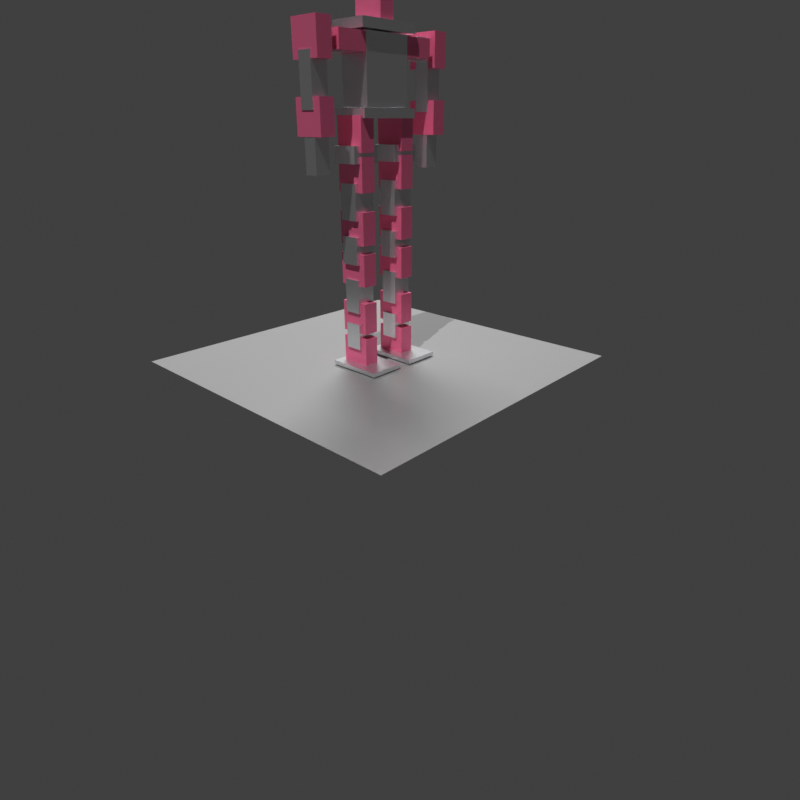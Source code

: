 # Source: humanoid_robot.blend  (saved by Blender 3.0.42; exported with 4.5.12 LTS)
import bpy
from mathutils import Matrix  # noqa: F401  (used for matrix-valued properties, if any)

bpy.ops.wm.read_factory_settings(use_empty=True)
scene = bpy.context.scene
scene.name = 'Scene'

# ---- collections
col_collection = bpy.data.collections.new('Collection'); scene.collection.children.link(col_collection)

# ---- materials (node trees are filled in below, after node groups)
mat_aluminum = bpy.data.materials.new('Aluminum')
mat_aluminum.use_transparent_shadow = False
mat_servopink = bpy.data.materials.new('ServoPink')
mat_servopink.use_transparent_shadow = False
mat_ground = bpy.data.materials.new('Ground')
mat_ground.use_transparent_shadow = False

# ---- material node trees
mat_aluminum.use_nodes = True; mat_aluminum.node_tree.nodes.clear()
_N = mat_aluminum.node_tree.nodes; _L = mat_aluminum.node_tree.links
n0 = _N.new('ShaderNodeBsdfPrincipled'); n0.name = 'Principled BSDF'; n0.location = (10, 300)
n0.distribution = 'GGX'
n0.subsurface_method = 'RANDOM_WALK_SKIN'
n0.inputs[0].default_value = (0.78, 0.78, 0.8, 1.0)
n0.inputs[1].default_value = 0.9
n0.inputs[2].default_value = 0.3
n0.inputs[3].default_value = 1.45
n0.inputs[27].default_value = (0.0, 0.0, 0.0, 1.0)
n0.inputs[28].default_value = 1.0
n1 = _N.new('ShaderNodeOutputMaterial'); n1.name = 'Material Output'; n1.location = (300, 300)
_L.new(n0.outputs[0], n1.inputs[0])
n1.is_active_output = True
mat_servopink.use_nodes = True; mat_servopink.node_tree.nodes.clear()
_N = mat_servopink.node_tree.nodes; _L = mat_servopink.node_tree.links
n0 = _N.new('ShaderNodeBsdfPrincipled'); n0.name = 'Principled BSDF'; n0.location = (10, 300)
n0.distribution = 'GGX'
n0.subsurface_method = 'RANDOM_WALK_SKIN'
n0.inputs[0].default_value = (0.85, 0.15, 0.3, 1.0)
n0.inputs[1].default_value = 0.3
n0.inputs[2].default_value = 0.3
n0.inputs[3].default_value = 1.45
n0.inputs[27].default_value = (0.0, 0.0, 0.0, 1.0)
n0.inputs[28].default_value = 1.0
n1 = _N.new('ShaderNodeOutputMaterial'); n1.name = 'Material Output'; n1.location = (300, 300)
_L.new(n0.outputs[0], n1.inputs[0])
n1.is_active_output = True
mat_ground.use_nodes = True; mat_ground.node_tree.nodes.clear()
_N = mat_ground.node_tree.nodes; _L = mat_ground.node_tree.links
n0 = _N.new('ShaderNodeBsdfPrincipled'); n0.name = 'Principled BSDF'; n0.location = (10, 300)
n0.distribution = 'GGX'
n0.subsurface_method = 'RANDOM_WALK_SKIN'
n0.inputs[0].default_value = (0.25, 0.25, 0.25, 1.0)
n0.inputs[2].default_value = 0.3
n0.inputs[3].default_value = 1.45
n0.inputs[27].default_value = (0.0, 0.0, 0.0, 1.0)
n0.inputs[28].default_value = 1.0
n1 = _N.new('ShaderNodeOutputMaterial'); n1.name = 'Material Output'; n1.location = (300, 300)
_L.new(n0.outputs[0], n1.inputs[0])
n1.is_active_output = True

# ---- world
world_world = bpy.data.worlds.new('World'); scene.world = world_world
world_world.use_nodes = True; world_world.node_tree.nodes.clear()
_N = world_world.node_tree.nodes; _L = world_world.node_tree.links
n0 = _N.new('ShaderNodeOutputWorld'); n0.name = 'World Output'; n0.location = (300, 300)
n1 = _N.new('ShaderNodeBackground'); n1.name = 'Background'; n1.location = (10, 300)
n1.inputs[0].default_value = (0.05088, 0.05088, 0.05088, 1.0)
_L.new(n1.outputs[0], n0.inputs[0])
n0.is_active_output = True
world_world.color = (0.05088, 0.05088, 0.05088)
world_world.use_sun_shadow = False
world_world.sun_shadow_jitter_overblur = 0.0

# ---- cameras
cam_camera_001 = bpy.data.cameras.new('Camera.001')
cam_camera_001.lens = 28.0

# ---- lights
light_sun = bpy.data.lights.new('Sun', 'SUN')
light_sun.transmission_factor = 0.0
light_sun.energy = 2.5
light_sun.shadow_soft_size = 0.125
light_area = bpy.data.lights.new('Area', 'AREA')
light_area.transmission_factor = 0.0
light_area.energy = 94.25
light_area.shadow_soft_size = 1.0
light_area.shadow_maximum_resolution = 0.006
light_area.use_absolute_resolution = True
light_area.size = 1.0
light_area.size_y = 1.0

# ---- meshes
me_cube_001 = bpy.data.meshes.new('Cube.001')
me_cube_001.from_pydata([(-0.5, -0.5, -0.5), (-0.5, -0.5, 0.5), (-0.5, 0.5, -0.5), (-0.5, 0.5, 0.5), (0.5, -0.5, -0.5), (0.5, -0.5, 0.5), (0.5, 0.5, -0.5), (0.5, 0.5, 0.5)], [], [(0, 1, 3, 2), (2, 3, 7, 6), (6, 7, 5, 4), (4, 5, 1, 0), (2, 6, 4, 0), (7, 3, 1, 5)])
_uv = me_cube_001.uv_layers.new(name='UVMap')
_uv.uv.foreach_set('vector', [0.375, 0.0, 0.625, 0.0, 0.625, 0.25, 0.375, 0.25, 0.375, 0.25, 0.625, 0.25, 0.625, 0.5, 0.375, 0.5, 0.375, 0.5, 0.625, 0.5, 0.625, 0.75, 0.375, 0.75, 0.375, 0.75, 0.625, 0.75, 0.625, 1.0, 0.375, 1.0, 0.125, 0.5, 0.375, 0.5, 0.375, 0.75, 0.125, 0.75, 0.625, 0.5, 0.875, 0.5, 0.875, 0.75, 0.625, 0.75])
me_cube_001.materials.append(mat_aluminum)
me_cube_001.use_remesh_fix_poles = True
me_cube_001.use_remesh_preserve_attributes = False
me_cube_001.update()
me_cube_002 = bpy.data.meshes.new('Cube.002')
me_cube_002.from_pydata([(-0.5, -0.5, -0.5), (-0.5, -0.5, 0.5), (-0.5, 0.5, -0.5), (-0.5, 0.5, 0.5), (0.5, -0.5, -0.5), (0.5, -0.5, 0.5), (0.5, 0.5, -0.5), (0.5, 0.5, 0.5)], [], [(0, 1, 3, 2), (2, 3, 7, 6), (6, 7, 5, 4), (4, 5, 1, 0), (2, 6, 4, 0), (7, 3, 1, 5)])
_uv = me_cube_002.uv_layers.new(name='UVMap')
_uv.uv.foreach_set('vector', [0.375, 0.0, 0.625, 0.0, 0.625, 0.25, 0.375, 0.25, 0.375, 0.25, 0.625, 0.25, 0.625, 0.5, 0.375, 0.5, 0.375, 0.5, 0.625, 0.5, 0.625, 0.75, 0.375, 0.75, 0.375, 0.75, 0.625, 0.75, 0.625, 1.0, 0.375, 1.0, 0.125, 0.5, 0.375, 0.5, 0.375, 0.75, 0.125, 0.75, 0.625, 0.5, 0.875, 0.5, 0.875, 0.75, 0.625, 0.75])
me_cube_002.materials.append(mat_aluminum)
me_cube_002.use_remesh_fix_poles = True
me_cube_002.use_remesh_preserve_attributes = False
me_cube_002.update()
me_cube_003 = bpy.data.meshes.new('Cube.003')
me_cube_003.from_pydata([(-0.5, -0.5, -0.5), (-0.5, -0.5, 0.5), (-0.5, 0.5, -0.5), (-0.5, 0.5, 0.5), (0.5, -0.5, -0.5), (0.5, -0.5, 0.5), (0.5, 0.5, -0.5), (0.5, 0.5, 0.5)], [], [(0, 1, 3, 2), (2, 3, 7, 6), (6, 7, 5, 4), (4, 5, 1, 0), (2, 6, 4, 0), (7, 3, 1, 5)])
_uv = me_cube_003.uv_layers.new(name='UVMap')
_uv.uv.foreach_set('vector', [0.375, 0.0, 0.625, 0.0, 0.625, 0.25, 0.375, 0.25, 0.375, 0.25, 0.625, 0.25, 0.625, 0.5, 0.375, 0.5, 0.375, 0.5, 0.625, 0.5, 0.625, 0.75, 0.375, 0.75, 0.375, 0.75, 0.625, 0.75, 0.625, 1.0, 0.375, 1.0, 0.125, 0.5, 0.375, 0.5, 0.375, 0.75, 0.125, 0.75, 0.625, 0.5, 0.875, 0.5, 0.875, 0.75, 0.625, 0.75])
me_cube_003.materials.append(mat_aluminum)
me_cube_003.use_remesh_fix_poles = True
me_cube_003.use_remesh_preserve_attributes = False
me_cube_003.update()
me_cube_004 = bpy.data.meshes.new('Cube.004')
me_cube_004.from_pydata([(-0.5, -0.5, -0.5), (-0.5, -0.5, 0.5), (-0.5, 0.5, -0.5), (-0.5, 0.5, 0.5), (0.5, -0.5, -0.5), (0.5, -0.5, 0.5), (0.5, 0.5, -0.5), (0.5, 0.5, 0.5)], [], [(0, 1, 3, 2), (2, 3, 7, 6), (6, 7, 5, 4), (4, 5, 1, 0), (2, 6, 4, 0), (7, 3, 1, 5)])
_uv = me_cube_004.uv_layers.new(name='UVMap')
_uv.uv.foreach_set('vector', [0.375, 0.0, 0.625, 0.0, 0.625, 0.25, 0.375, 0.25, 0.375, 0.25, 0.625, 0.25, 0.625, 0.5, 0.375, 0.5, 0.375, 0.5, 0.625, 0.5, 0.625, 0.75, 0.375, 0.75, 0.375, 0.75, 0.625, 0.75, 0.625, 1.0, 0.375, 1.0, 0.125, 0.5, 0.375, 0.5, 0.375, 0.75, 0.125, 0.75, 0.625, 0.5, 0.875, 0.5, 0.875, 0.75, 0.625, 0.75])
me_cube_004.materials.append(mat_servopink)
me_cube_004.use_remesh_fix_poles = True
me_cube_004.use_remesh_preserve_attributes = False
me_cube_004.update()
me_cube_005 = bpy.data.meshes.new('Cube.005')
me_cube_005.from_pydata([(-0.5, -0.5, -0.5), (-0.5, -0.5, 0.5), (-0.5, 0.5, -0.5), (-0.5, 0.5, 0.5), (0.5, -0.5, -0.5), (0.5, -0.5, 0.5), (0.5, 0.5, -0.5), (0.5, 0.5, 0.5)], [], [(0, 1, 3, 2), (2, 3, 7, 6), (6, 7, 5, 4), (4, 5, 1, 0), (2, 6, 4, 0), (7, 3, 1, 5)])
_uv = me_cube_005.uv_layers.new(name='UVMap')
_uv.uv.foreach_set('vector', [0.375, 0.0, 0.625, 0.0, 0.625, 0.25, 0.375, 0.25, 0.375, 0.25, 0.625, 0.25, 0.625, 0.5, 0.375, 0.5, 0.375, 0.5, 0.625, 0.5, 0.625, 0.75, 0.375, 0.75, 0.375, 0.75, 0.625, 0.75, 0.625, 1.0, 0.375, 1.0, 0.125, 0.5, 0.375, 0.5, 0.375, 0.75, 0.125, 0.75, 0.625, 0.5, 0.875, 0.5, 0.875, 0.75, 0.625, 0.75])
me_cube_005.materials.append(mat_aluminum)
me_cube_005.use_remesh_fix_poles = True
me_cube_005.use_remesh_preserve_attributes = False
me_cube_005.update()
me_cube_006 = bpy.data.meshes.new('Cube.006')
me_cube_006.from_pydata([(-0.5, -0.5, -0.5), (-0.5, -0.5, 0.5), (-0.5, 0.5, -0.5), (-0.5, 0.5, 0.5), (0.5, -0.5, -0.5), (0.5, -0.5, 0.5), (0.5, 0.5, -0.5), (0.5, 0.5, 0.5)], [], [(0, 1, 3, 2), (2, 3, 7, 6), (6, 7, 5, 4), (4, 5, 1, 0), (2, 6, 4, 0), (7, 3, 1, 5)])
_uv = me_cube_006.uv_layers.new(name='UVMap')
_uv.uv.foreach_set('vector', [0.375, 0.0, 0.625, 0.0, 0.625, 0.25, 0.375, 0.25, 0.375, 0.25, 0.625, 0.25, 0.625, 0.5, 0.375, 0.5, 0.375, 0.5, 0.625, 0.5, 0.625, 0.75, 0.375, 0.75, 0.375, 0.75, 0.625, 0.75, 0.625, 1.0, 0.375, 1.0, 0.125, 0.5, 0.375, 0.5, 0.375, 0.75, 0.125, 0.75, 0.625, 0.5, 0.875, 0.5, 0.875, 0.75, 0.625, 0.75])
me_cube_006.materials.append(mat_servopink)
me_cube_006.use_remesh_fix_poles = True
me_cube_006.use_remesh_preserve_attributes = False
me_cube_006.update()
me_cube_007 = bpy.data.meshes.new('Cube.007')
me_cube_007.from_pydata([(-0.5, -0.5, -0.5), (-0.5, -0.5, 0.5), (-0.5, 0.5, -0.5), (-0.5, 0.5, 0.5), (0.5, -0.5, -0.5), (0.5, -0.5, 0.5), (0.5, 0.5, -0.5), (0.5, 0.5, 0.5)], [], [(0, 1, 3, 2), (2, 3, 7, 6), (6, 7, 5, 4), (4, 5, 1, 0), (2, 6, 4, 0), (7, 3, 1, 5)])
_uv = me_cube_007.uv_layers.new(name='UVMap')
_uv.uv.foreach_set('vector', [0.375, 0.0, 0.625, 0.0, 0.625, 0.25, 0.375, 0.25, 0.375, 0.25, 0.625, 0.25, 0.625, 0.5, 0.375, 0.5, 0.375, 0.5, 0.625, 0.5, 0.625, 0.75, 0.375, 0.75, 0.375, 0.75, 0.625, 0.75, 0.625, 1.0, 0.375, 1.0, 0.125, 0.5, 0.375, 0.5, 0.375, 0.75, 0.125, 0.75, 0.625, 0.5, 0.875, 0.5, 0.875, 0.75, 0.625, 0.75])
me_cube_007.materials.append(mat_aluminum)
me_cube_007.use_remesh_fix_poles = True
me_cube_007.use_remesh_preserve_attributes = False
me_cube_007.update()
me_cube_008 = bpy.data.meshes.new('Cube.008')
me_cube_008.from_pydata([(-0.5, -0.5, -0.5), (-0.5, -0.5, 0.5), (-0.5, 0.5, -0.5), (-0.5, 0.5, 0.5), (0.5, -0.5, -0.5), (0.5, -0.5, 0.5), (0.5, 0.5, -0.5), (0.5, 0.5, 0.5)], [], [(0, 1, 3, 2), (2, 3, 7, 6), (6, 7, 5, 4), (4, 5, 1, 0), (2, 6, 4, 0), (7, 3, 1, 5)])
_uv = me_cube_008.uv_layers.new(name='UVMap')
_uv.uv.foreach_set('vector', [0.375, 0.0, 0.625, 0.0, 0.625, 0.25, 0.375, 0.25, 0.375, 0.25, 0.625, 0.25, 0.625, 0.5, 0.375, 0.5, 0.375, 0.5, 0.625, 0.5, 0.625, 0.75, 0.375, 0.75, 0.375, 0.75, 0.625, 0.75, 0.625, 1.0, 0.375, 1.0, 0.125, 0.5, 0.375, 0.5, 0.375, 0.75, 0.125, 0.75, 0.625, 0.5, 0.875, 0.5, 0.875, 0.75, 0.625, 0.75])
me_cube_008.materials.append(mat_servopink)
me_cube_008.use_remesh_fix_poles = True
me_cube_008.use_remesh_preserve_attributes = False
me_cube_008.update()
me_cube_009 = bpy.data.meshes.new('Cube.009')
me_cube_009.from_pydata([(-0.5, -0.5, -0.5), (-0.5, -0.5, 0.5), (-0.5, 0.5, -0.5), (-0.5, 0.5, 0.5), (0.5, -0.5, -0.5), (0.5, -0.5, 0.5), (0.5, 0.5, -0.5), (0.5, 0.5, 0.5)], [], [(0, 1, 3, 2), (2, 3, 7, 6), (6, 7, 5, 4), (4, 5, 1, 0), (2, 6, 4, 0), (7, 3, 1, 5)])
_uv = me_cube_009.uv_layers.new(name='UVMap')
_uv.uv.foreach_set('vector', [0.375, 0.0, 0.625, 0.0, 0.625, 0.25, 0.375, 0.25, 0.375, 0.25, 0.625, 0.25, 0.625, 0.5, 0.375, 0.5, 0.375, 0.5, 0.625, 0.5, 0.625, 0.75, 0.375, 0.75, 0.375, 0.75, 0.625, 0.75, 0.625, 1.0, 0.375, 1.0, 0.125, 0.5, 0.375, 0.5, 0.375, 0.75, 0.125, 0.75, 0.625, 0.5, 0.875, 0.5, 0.875, 0.75, 0.625, 0.75])
me_cube_009.materials.append(mat_aluminum)
me_cube_009.use_remesh_fix_poles = True
me_cube_009.use_remesh_preserve_attributes = False
me_cube_009.update()
me_cube_010 = bpy.data.meshes.new('Cube.010')
me_cube_010.from_pydata([(-0.5, -0.5, -0.5), (-0.5, -0.5, 0.5), (-0.5, 0.5, -0.5), (-0.5, 0.5, 0.5), (0.5, -0.5, -0.5), (0.5, -0.5, 0.5), (0.5, 0.5, -0.5), (0.5, 0.5, 0.5)], [], [(0, 1, 3, 2), (2, 3, 7, 6), (6, 7, 5, 4), (4, 5, 1, 0), (2, 6, 4, 0), (7, 3, 1, 5)])
_uv = me_cube_010.uv_layers.new(name='UVMap')
_uv.uv.foreach_set('vector', [0.375, 0.0, 0.625, 0.0, 0.625, 0.25, 0.375, 0.25, 0.375, 0.25, 0.625, 0.25, 0.625, 0.5, 0.375, 0.5, 0.375, 0.5, 0.625, 0.5, 0.625, 0.75, 0.375, 0.75, 0.375, 0.75, 0.625, 0.75, 0.625, 1.0, 0.375, 1.0, 0.125, 0.5, 0.375, 0.5, 0.375, 0.75, 0.125, 0.75, 0.625, 0.5, 0.875, 0.5, 0.875, 0.75, 0.625, 0.75])
me_cube_010.materials.append(mat_servopink)
me_cube_010.use_remesh_fix_poles = True
me_cube_010.use_remesh_preserve_attributes = False
me_cube_010.update()
me_cube_011 = bpy.data.meshes.new('Cube.011')
me_cube_011.from_pydata([(-0.5, -0.5, -0.5), (-0.5, -0.5, 0.5), (-0.5, 0.5, -0.5), (-0.5, 0.5, 0.5), (0.5, -0.5, -0.5), (0.5, -0.5, 0.5), (0.5, 0.5, -0.5), (0.5, 0.5, 0.5)], [], [(0, 1, 3, 2), (2, 3, 7, 6), (6, 7, 5, 4), (4, 5, 1, 0), (2, 6, 4, 0), (7, 3, 1, 5)])
_uv = me_cube_011.uv_layers.new(name='UVMap')
_uv.uv.foreach_set('vector', [0.375, 0.0, 0.625, 0.0, 0.625, 0.25, 0.375, 0.25, 0.375, 0.25, 0.625, 0.25, 0.625, 0.5, 0.375, 0.5, 0.375, 0.5, 0.625, 0.5, 0.625, 0.75, 0.375, 0.75, 0.375, 0.75, 0.625, 0.75, 0.625, 1.0, 0.375, 1.0, 0.125, 0.5, 0.375, 0.5, 0.375, 0.75, 0.125, 0.75, 0.625, 0.5, 0.875, 0.5, 0.875, 0.75, 0.625, 0.75])
me_cube_011.materials.append(mat_aluminum)
me_cube_011.use_remesh_fix_poles = True
me_cube_011.use_remesh_preserve_attributes = False
me_cube_011.update()
me_cube_012 = bpy.data.meshes.new('Cube.012')
me_cube_012.from_pydata([(-0.5, -0.5, -0.5), (-0.5, -0.5, 0.5), (-0.5, 0.5, -0.5), (-0.5, 0.5, 0.5), (0.5, -0.5, -0.5), (0.5, -0.5, 0.5), (0.5, 0.5, -0.5), (0.5, 0.5, 0.5)], [], [(0, 1, 3, 2), (2, 3, 7, 6), (6, 7, 5, 4), (4, 5, 1, 0), (2, 6, 4, 0), (7, 3, 1, 5)])
_uv = me_cube_012.uv_layers.new(name='UVMap')
_uv.uv.foreach_set('vector', [0.375, 0.0, 0.625, 0.0, 0.625, 0.25, 0.375, 0.25, 0.375, 0.25, 0.625, 0.25, 0.625, 0.5, 0.375, 0.5, 0.375, 0.5, 0.625, 0.5, 0.625, 0.75, 0.375, 0.75, 0.375, 0.75, 0.625, 0.75, 0.625, 1.0, 0.375, 1.0, 0.125, 0.5, 0.375, 0.5, 0.375, 0.75, 0.125, 0.75, 0.625, 0.5, 0.875, 0.5, 0.875, 0.75, 0.625, 0.75])
me_cube_012.materials.append(mat_servopink)
me_cube_012.use_remesh_fix_poles = True
me_cube_012.use_remesh_preserve_attributes = False
me_cube_012.update()
me_cube_013 = bpy.data.meshes.new('Cube.013')
me_cube_013.from_pydata([(-0.5, -0.5, -0.5), (-0.5, -0.5, 0.5), (-0.5, 0.5, -0.5), (-0.5, 0.5, 0.5), (0.5, -0.5, -0.5), (0.5, -0.5, 0.5), (0.5, 0.5, -0.5), (0.5, 0.5, 0.5)], [], [(0, 1, 3, 2), (2, 3, 7, 6), (6, 7, 5, 4), (4, 5, 1, 0), (2, 6, 4, 0), (7, 3, 1, 5)])
_uv = me_cube_013.uv_layers.new(name='UVMap')
_uv.uv.foreach_set('vector', [0.375, 0.0, 0.625, 0.0, 0.625, 0.25, 0.375, 0.25, 0.375, 0.25, 0.625, 0.25, 0.625, 0.5, 0.375, 0.5, 0.375, 0.5, 0.625, 0.5, 0.625, 0.75, 0.375, 0.75, 0.375, 0.75, 0.625, 0.75, 0.625, 1.0, 0.375, 1.0, 0.125, 0.5, 0.375, 0.5, 0.375, 0.75, 0.125, 0.75, 0.625, 0.5, 0.875, 0.5, 0.875, 0.75, 0.625, 0.75])
me_cube_013.materials.append(mat_aluminum)
me_cube_013.use_remesh_fix_poles = True
me_cube_013.use_remesh_preserve_attributes = False
me_cube_013.update()
me_cube_014 = bpy.data.meshes.new('Cube.014')
me_cube_014.from_pydata([(-0.5, -0.5, -0.5), (-0.5, -0.5, 0.5), (-0.5, 0.5, -0.5), (-0.5, 0.5, 0.5), (0.5, -0.5, -0.5), (0.5, -0.5, 0.5), (0.5, 0.5, -0.5), (0.5, 0.5, 0.5)], [], [(0, 1, 3, 2), (2, 3, 7, 6), (6, 7, 5, 4), (4, 5, 1, 0), (2, 6, 4, 0), (7, 3, 1, 5)])
_uv = me_cube_014.uv_layers.new(name='UVMap')
_uv.uv.foreach_set('vector', [0.375, 0.0, 0.625, 0.0, 0.625, 0.25, 0.375, 0.25, 0.375, 0.25, 0.625, 0.25, 0.625, 0.5, 0.375, 0.5, 0.375, 0.5, 0.625, 0.5, 0.625, 0.75, 0.375, 0.75, 0.375, 0.75, 0.625, 0.75, 0.625, 1.0, 0.375, 1.0, 0.125, 0.5, 0.375, 0.5, 0.375, 0.75, 0.125, 0.75, 0.625, 0.5, 0.875, 0.5, 0.875, 0.75, 0.625, 0.75])
me_cube_014.materials.append(mat_servopink)
me_cube_014.use_remesh_fix_poles = True
me_cube_014.use_remesh_preserve_attributes = False
me_cube_014.update()
me_cube_015 = bpy.data.meshes.new('Cube.015')
me_cube_015.from_pydata([(-0.5, -0.5, -0.5), (-0.5, -0.5, 0.5), (-0.5, 0.5, -0.5), (-0.5, 0.5, 0.5), (0.5, -0.5, -0.5), (0.5, -0.5, 0.5), (0.5, 0.5, -0.5), (0.5, 0.5, 0.5)], [], [(0, 1, 3, 2), (2, 3, 7, 6), (6, 7, 5, 4), (4, 5, 1, 0), (2, 6, 4, 0), (7, 3, 1, 5)])
_uv = me_cube_015.uv_layers.new(name='UVMap')
_uv.uv.foreach_set('vector', [0.375, 0.0, 0.625, 0.0, 0.625, 0.25, 0.375, 0.25, 0.375, 0.25, 0.625, 0.25, 0.625, 0.5, 0.375, 0.5, 0.375, 0.5, 0.625, 0.5, 0.625, 0.75, 0.375, 0.75, 0.375, 0.75, 0.625, 0.75, 0.625, 1.0, 0.375, 1.0, 0.125, 0.5, 0.375, 0.5, 0.375, 0.75, 0.125, 0.75, 0.625, 0.5, 0.875, 0.5, 0.875, 0.75, 0.625, 0.75])
me_cube_015.materials.append(mat_aluminum)
me_cube_015.use_remesh_fix_poles = True
me_cube_015.use_remesh_preserve_attributes = False
me_cube_015.update()
me_cube_016 = bpy.data.meshes.new('Cube.016')
me_cube_016.from_pydata([(-0.5, -0.5, -0.5), (-0.5, -0.5, 0.5), (-0.5, 0.5, -0.5), (-0.5, 0.5, 0.5), (0.5, -0.5, -0.5), (0.5, -0.5, 0.5), (0.5, 0.5, -0.5), (0.5, 0.5, 0.5)], [], [(0, 1, 3, 2), (2, 3, 7, 6), (6, 7, 5, 4), (4, 5, 1, 0), (2, 6, 4, 0), (7, 3, 1, 5)])
_uv = me_cube_016.uv_layers.new(name='UVMap')
_uv.uv.foreach_set('vector', [0.375, 0.0, 0.625, 0.0, 0.625, 0.25, 0.375, 0.25, 0.375, 0.25, 0.625, 0.25, 0.625, 0.5, 0.375, 0.5, 0.375, 0.5, 0.625, 0.5, 0.625, 0.75, 0.375, 0.75, 0.375, 0.75, 0.625, 0.75, 0.625, 1.0, 0.375, 1.0, 0.125, 0.5, 0.375, 0.5, 0.375, 0.75, 0.125, 0.75, 0.625, 0.5, 0.875, 0.5, 0.875, 0.75, 0.625, 0.75])
me_cube_016.materials.append(mat_servopink)
me_cube_016.use_remesh_fix_poles = True
me_cube_016.use_remesh_preserve_attributes = False
me_cube_016.update()
me_cube_017 = bpy.data.meshes.new('Cube.017')
me_cube_017.from_pydata([(-0.5, -0.5, -0.5), (-0.5, -0.5, 0.5), (-0.5, 0.5, -0.5), (-0.5, 0.5, 0.5), (0.5, -0.5, -0.5), (0.5, -0.5, 0.5), (0.5, 0.5, -0.5), (0.5, 0.5, 0.5)], [], [(0, 1, 3, 2), (2, 3, 7, 6), (6, 7, 5, 4), (4, 5, 1, 0), (2, 6, 4, 0), (7, 3, 1, 5)])
_uv = me_cube_017.uv_layers.new(name='UVMap')
_uv.uv.foreach_set('vector', [0.375, 0.0, 0.625, 0.0, 0.625, 0.25, 0.375, 0.25, 0.375, 0.25, 0.625, 0.25, 0.625, 0.5, 0.375, 0.5, 0.375, 0.5, 0.625, 0.5, 0.625, 0.75, 0.375, 0.75, 0.375, 0.75, 0.625, 0.75, 0.625, 1.0, 0.375, 1.0, 0.125, 0.5, 0.375, 0.5, 0.375, 0.75, 0.125, 0.75, 0.625, 0.5, 0.875, 0.5, 0.875, 0.75, 0.625, 0.75])
me_cube_017.materials.append(mat_aluminum)
me_cube_017.use_remesh_fix_poles = True
me_cube_017.use_remesh_preserve_attributes = False
me_cube_017.update()
me_cube_018 = bpy.data.meshes.new('Cube.018')
me_cube_018.from_pydata([(-0.5, -0.5, -0.5), (-0.5, -0.5, 0.5), (-0.5, 0.5, -0.5), (-0.5, 0.5, 0.5), (0.5, -0.5, -0.5), (0.5, -0.5, 0.5), (0.5, 0.5, -0.5), (0.5, 0.5, 0.5)], [], [(0, 1, 3, 2), (2, 3, 7, 6), (6, 7, 5, 4), (4, 5, 1, 0), (2, 6, 4, 0), (7, 3, 1, 5)])
_uv = me_cube_018.uv_layers.new(name='UVMap')
_uv.uv.foreach_set('vector', [0.375, 0.0, 0.625, 0.0, 0.625, 0.25, 0.375, 0.25, 0.375, 0.25, 0.625, 0.25, 0.625, 0.5, 0.375, 0.5, 0.375, 0.5, 0.625, 0.5, 0.625, 0.75, 0.375, 0.75, 0.375, 0.75, 0.625, 0.75, 0.625, 1.0, 0.375, 1.0, 0.125, 0.5, 0.375, 0.5, 0.375, 0.75, 0.125, 0.75, 0.625, 0.5, 0.875, 0.5, 0.875, 0.75, 0.625, 0.75])
me_cube_018.materials.append(mat_servopink)
me_cube_018.use_remesh_fix_poles = True
me_cube_018.use_remesh_preserve_attributes = False
me_cube_018.update()
me_cube_019 = bpy.data.meshes.new('Cube.019')
me_cube_019.from_pydata([(-0.5, -0.5, -0.5), (-0.5, -0.5, 0.5), (-0.5, 0.5, -0.5), (-0.5, 0.5, 0.5), (0.5, -0.5, -0.5), (0.5, -0.5, 0.5), (0.5, 0.5, -0.5), (0.5, 0.5, 0.5)], [], [(0, 1, 3, 2), (2, 3, 7, 6), (6, 7, 5, 4), (4, 5, 1, 0), (2, 6, 4, 0), (7, 3, 1, 5)])
_uv = me_cube_019.uv_layers.new(name='UVMap')
_uv.uv.foreach_set('vector', [0.375, 0.0, 0.625, 0.0, 0.625, 0.25, 0.375, 0.25, 0.375, 0.25, 0.625, 0.25, 0.625, 0.5, 0.375, 0.5, 0.375, 0.5, 0.625, 0.5, 0.625, 0.75, 0.375, 0.75, 0.375, 0.75, 0.625, 0.75, 0.625, 1.0, 0.375, 1.0, 0.125, 0.5, 0.375, 0.5, 0.375, 0.75, 0.125, 0.75, 0.625, 0.5, 0.875, 0.5, 0.875, 0.75, 0.625, 0.75])
me_cube_019.materials.append(mat_aluminum)
me_cube_019.use_remesh_fix_poles = True
me_cube_019.use_remesh_preserve_attributes = False
me_cube_019.update()
me_cube_020 = bpy.data.meshes.new('Cube.020')
me_cube_020.from_pydata([(-0.5, -0.5, -0.5), (-0.5, -0.5, 0.5), (-0.5, 0.5, -0.5), (-0.5, 0.5, 0.5), (0.5, -0.5, -0.5), (0.5, -0.5, 0.5), (0.5, 0.5, -0.5), (0.5, 0.5, 0.5)], [], [(0, 1, 3, 2), (2, 3, 7, 6), (6, 7, 5, 4), (4, 5, 1, 0), (2, 6, 4, 0), (7, 3, 1, 5)])
_uv = me_cube_020.uv_layers.new(name='UVMap')
_uv.uv.foreach_set('vector', [0.375, 0.0, 0.625, 0.0, 0.625, 0.25, 0.375, 0.25, 0.375, 0.25, 0.625, 0.25, 0.625, 0.5, 0.375, 0.5, 0.375, 0.5, 0.625, 0.5, 0.625, 0.75, 0.375, 0.75, 0.375, 0.75, 0.625, 0.75, 0.625, 1.0, 0.375, 1.0, 0.125, 0.5, 0.375, 0.5, 0.375, 0.75, 0.125, 0.75, 0.625, 0.5, 0.875, 0.5, 0.875, 0.75, 0.625, 0.75])
me_cube_020.materials.append(mat_servopink)
me_cube_020.use_remesh_fix_poles = True
me_cube_020.use_remesh_preserve_attributes = False
me_cube_020.update()
me_cube_021 = bpy.data.meshes.new('Cube.021')
me_cube_021.from_pydata([(-0.5, -0.5, -0.5), (-0.5, -0.5, 0.5), (-0.5, 0.5, -0.5), (-0.5, 0.5, 0.5), (0.5, -0.5, -0.5), (0.5, -0.5, 0.5), (0.5, 0.5, -0.5), (0.5, 0.5, 0.5)], [], [(0, 1, 3, 2), (2, 3, 7, 6), (6, 7, 5, 4), (4, 5, 1, 0), (2, 6, 4, 0), (7, 3, 1, 5)])
_uv = me_cube_021.uv_layers.new(name='UVMap')
_uv.uv.foreach_set('vector', [0.375, 0.0, 0.625, 0.0, 0.625, 0.25, 0.375, 0.25, 0.375, 0.25, 0.625, 0.25, 0.625, 0.5, 0.375, 0.5, 0.375, 0.5, 0.625, 0.5, 0.625, 0.75, 0.375, 0.75, 0.375, 0.75, 0.625, 0.75, 0.625, 1.0, 0.375, 1.0, 0.125, 0.5, 0.375, 0.5, 0.375, 0.75, 0.125, 0.75, 0.625, 0.5, 0.875, 0.5, 0.875, 0.75, 0.625, 0.75])
me_cube_021.materials.append(mat_aluminum)
me_cube_021.use_remesh_fix_poles = True
me_cube_021.use_remesh_preserve_attributes = False
me_cube_021.update()
me_cube_022 = bpy.data.meshes.new('Cube.022')
me_cube_022.from_pydata([(-0.5, -0.5, -0.5), (-0.5, -0.5, 0.5), (-0.5, 0.5, -0.5), (-0.5, 0.5, 0.5), (0.5, -0.5, -0.5), (0.5, -0.5, 0.5), (0.5, 0.5, -0.5), (0.5, 0.5, 0.5)], [], [(0, 1, 3, 2), (2, 3, 7, 6), (6, 7, 5, 4), (4, 5, 1, 0), (2, 6, 4, 0), (7, 3, 1, 5)])
_uv = me_cube_022.uv_layers.new(name='UVMap')
_uv.uv.foreach_set('vector', [0.375, 0.0, 0.625, 0.0, 0.625, 0.25, 0.375, 0.25, 0.375, 0.25, 0.625, 0.25, 0.625, 0.5, 0.375, 0.5, 0.375, 0.5, 0.625, 0.5, 0.625, 0.75, 0.375, 0.75, 0.375, 0.75, 0.625, 0.75, 0.625, 1.0, 0.375, 1.0, 0.125, 0.5, 0.375, 0.5, 0.375, 0.75, 0.125, 0.75, 0.625, 0.5, 0.875, 0.5, 0.875, 0.75, 0.625, 0.75])
me_cube_022.materials.append(mat_servopink)
me_cube_022.use_remesh_fix_poles = True
me_cube_022.use_remesh_preserve_attributes = False
me_cube_022.update()
me_cube_023 = bpy.data.meshes.new('Cube.023')
me_cube_023.from_pydata([(-0.5, -0.5, -0.5), (-0.5, -0.5, 0.5), (-0.5, 0.5, -0.5), (-0.5, 0.5, 0.5), (0.5, -0.5, -0.5), (0.5, -0.5, 0.5), (0.5, 0.5, -0.5), (0.5, 0.5, 0.5)], [], [(0, 1, 3, 2), (2, 3, 7, 6), (6, 7, 5, 4), (4, 5, 1, 0), (2, 6, 4, 0), (7, 3, 1, 5)])
_uv = me_cube_023.uv_layers.new(name='UVMap')
_uv.uv.foreach_set('vector', [0.375, 0.0, 0.625, 0.0, 0.625, 0.25, 0.375, 0.25, 0.375, 0.25, 0.625, 0.25, 0.625, 0.5, 0.375, 0.5, 0.375, 0.5, 0.625, 0.5, 0.625, 0.75, 0.375, 0.75, 0.375, 0.75, 0.625, 0.75, 0.625, 1.0, 0.375, 1.0, 0.125, 0.5, 0.375, 0.5, 0.375, 0.75, 0.125, 0.75, 0.625, 0.5, 0.875, 0.5, 0.875, 0.75, 0.625, 0.75])
me_cube_023.materials.append(mat_aluminum)
me_cube_023.use_remesh_fix_poles = True
me_cube_023.use_remesh_preserve_attributes = False
me_cube_023.update()
me_cube_024 = bpy.data.meshes.new('Cube.024')
me_cube_024.from_pydata([(-0.5, -0.5, -0.5), (-0.5, -0.5, 0.5), (-0.5, 0.5, -0.5), (-0.5, 0.5, 0.5), (0.5, -0.5, -0.5), (0.5, -0.5, 0.5), (0.5, 0.5, -0.5), (0.5, 0.5, 0.5)], [], [(0, 1, 3, 2), (2, 3, 7, 6), (6, 7, 5, 4), (4, 5, 1, 0), (2, 6, 4, 0), (7, 3, 1, 5)])
_uv = me_cube_024.uv_layers.new(name='UVMap')
_uv.uv.foreach_set('vector', [0.375, 0.0, 0.625, 0.0, 0.625, 0.25, 0.375, 0.25, 0.375, 0.25, 0.625, 0.25, 0.625, 0.5, 0.375, 0.5, 0.375, 0.5, 0.625, 0.5, 0.625, 0.75, 0.375, 0.75, 0.375, 0.75, 0.625, 0.75, 0.625, 1.0, 0.375, 1.0, 0.125, 0.5, 0.375, 0.5, 0.375, 0.75, 0.125, 0.75, 0.625, 0.5, 0.875, 0.5, 0.875, 0.75, 0.625, 0.75])
me_cube_024.materials.append(mat_servopink)
me_cube_024.use_remesh_fix_poles = True
me_cube_024.use_remesh_preserve_attributes = False
me_cube_024.update()
me_cube_025 = bpy.data.meshes.new('Cube.025')
me_cube_025.from_pydata([(-0.5, -0.5, -0.5), (-0.5, -0.5, 0.5), (-0.5, 0.5, -0.5), (-0.5, 0.5, 0.5), (0.5, -0.5, -0.5), (0.5, -0.5, 0.5), (0.5, 0.5, -0.5), (0.5, 0.5, 0.5)], [], [(0, 1, 3, 2), (2, 3, 7, 6), (6, 7, 5, 4), (4, 5, 1, 0), (2, 6, 4, 0), (7, 3, 1, 5)])
_uv = me_cube_025.uv_layers.new(name='UVMap')
_uv.uv.foreach_set('vector', [0.375, 0.0, 0.625, 0.0, 0.625, 0.25, 0.375, 0.25, 0.375, 0.25, 0.625, 0.25, 0.625, 0.5, 0.375, 0.5, 0.375, 0.5, 0.625, 0.5, 0.625, 0.75, 0.375, 0.75, 0.375, 0.75, 0.625, 0.75, 0.625, 1.0, 0.375, 1.0, 0.125, 0.5, 0.375, 0.5, 0.375, 0.75, 0.125, 0.75, 0.625, 0.5, 0.875, 0.5, 0.875, 0.75, 0.625, 0.75])
me_cube_025.materials.append(mat_aluminum)
me_cube_025.use_remesh_fix_poles = True
me_cube_025.use_remesh_preserve_attributes = False
me_cube_025.update()
me_cube_026 = bpy.data.meshes.new('Cube.026')
me_cube_026.from_pydata([(-0.5, -0.5, -0.5), (-0.5, -0.5, 0.5), (-0.5, 0.5, -0.5), (-0.5, 0.5, 0.5), (0.5, -0.5, -0.5), (0.5, -0.5, 0.5), (0.5, 0.5, -0.5), (0.5, 0.5, 0.5)], [], [(0, 1, 3, 2), (2, 3, 7, 6), (6, 7, 5, 4), (4, 5, 1, 0), (2, 6, 4, 0), (7, 3, 1, 5)])
_uv = me_cube_026.uv_layers.new(name='UVMap')
_uv.uv.foreach_set('vector', [0.375, 0.0, 0.625, 0.0, 0.625, 0.25, 0.375, 0.25, 0.375, 0.25, 0.625, 0.25, 0.625, 0.5, 0.375, 0.5, 0.375, 0.5, 0.625, 0.5, 0.625, 0.75, 0.375, 0.75, 0.375, 0.75, 0.625, 0.75, 0.625, 1.0, 0.375, 1.0, 0.125, 0.5, 0.375, 0.5, 0.375, 0.75, 0.125, 0.75, 0.625, 0.5, 0.875, 0.5, 0.875, 0.75, 0.625, 0.75])
me_cube_026.materials.append(mat_servopink)
me_cube_026.use_remesh_fix_poles = True
me_cube_026.use_remesh_preserve_attributes = False
me_cube_026.update()
me_cube_027 = bpy.data.meshes.new('Cube.027')
me_cube_027.from_pydata([(-0.5, -0.5, -0.5), (-0.5, -0.5, 0.5), (-0.5, 0.5, -0.5), (-0.5, 0.5, 0.5), (0.5, -0.5, -0.5), (0.5, -0.5, 0.5), (0.5, 0.5, -0.5), (0.5, 0.5, 0.5)], [], [(0, 1, 3, 2), (2, 3, 7, 6), (6, 7, 5, 4), (4, 5, 1, 0), (2, 6, 4, 0), (7, 3, 1, 5)])
_uv = me_cube_027.uv_layers.new(name='UVMap')
_uv.uv.foreach_set('vector', [0.375, 0.0, 0.625, 0.0, 0.625, 0.25, 0.375, 0.25, 0.375, 0.25, 0.625, 0.25, 0.625, 0.5, 0.375, 0.5, 0.375, 0.5, 0.625, 0.5, 0.625, 0.75, 0.375, 0.75, 0.375, 0.75, 0.625, 0.75, 0.625, 1.0, 0.375, 1.0, 0.125, 0.5, 0.375, 0.5, 0.375, 0.75, 0.125, 0.75, 0.625, 0.5, 0.875, 0.5, 0.875, 0.75, 0.625, 0.75])
me_cube_027.materials.append(mat_aluminum)
me_cube_027.use_remesh_fix_poles = True
me_cube_027.use_remesh_preserve_attributes = False
me_cube_027.update()
me_cube_028 = bpy.data.meshes.new('Cube.028')
me_cube_028.from_pydata([(-0.5, -0.5, -0.5), (-0.5, -0.5, 0.5), (-0.5, 0.5, -0.5), (-0.5, 0.5, 0.5), (0.5, -0.5, -0.5), (0.5, -0.5, 0.5), (0.5, 0.5, -0.5), (0.5, 0.5, 0.5)], [], [(0, 1, 3, 2), (2, 3, 7, 6), (6, 7, 5, 4), (4, 5, 1, 0), (2, 6, 4, 0), (7, 3, 1, 5)])
_uv = me_cube_028.uv_layers.new(name='UVMap')
_uv.uv.foreach_set('vector', [0.375, 0.0, 0.625, 0.0, 0.625, 0.25, 0.375, 0.25, 0.375, 0.25, 0.625, 0.25, 0.625, 0.5, 0.375, 0.5, 0.375, 0.5, 0.625, 0.5, 0.625, 0.75, 0.375, 0.75, 0.375, 0.75, 0.625, 0.75, 0.625, 1.0, 0.375, 1.0, 0.125, 0.5, 0.375, 0.5, 0.375, 0.75, 0.125, 0.75, 0.625, 0.5, 0.875, 0.5, 0.875, 0.75, 0.625, 0.75])
me_cube_028.materials.append(mat_servopink)
me_cube_028.use_remesh_fix_poles = True
me_cube_028.use_remesh_preserve_attributes = False
me_cube_028.update()
me_cube_029 = bpy.data.meshes.new('Cube.029')
me_cube_029.from_pydata([(-0.5, -0.5, -0.5), (-0.5, -0.5, 0.5), (-0.5, 0.5, -0.5), (-0.5, 0.5, 0.5), (0.5, -0.5, -0.5), (0.5, -0.5, 0.5), (0.5, 0.5, -0.5), (0.5, 0.5, 0.5)], [], [(0, 1, 3, 2), (2, 3, 7, 6), (6, 7, 5, 4), (4, 5, 1, 0), (2, 6, 4, 0), (7, 3, 1, 5)])
_uv = me_cube_029.uv_layers.new(name='UVMap')
_uv.uv.foreach_set('vector', [0.375, 0.0, 0.625, 0.0, 0.625, 0.25, 0.375, 0.25, 0.375, 0.25, 0.625, 0.25, 0.625, 0.5, 0.375, 0.5, 0.375, 0.5, 0.625, 0.5, 0.625, 0.75, 0.375, 0.75, 0.375, 0.75, 0.625, 0.75, 0.625, 1.0, 0.375, 1.0, 0.125, 0.5, 0.375, 0.5, 0.375, 0.75, 0.125, 0.75, 0.625, 0.5, 0.875, 0.5, 0.875, 0.75, 0.625, 0.75])
me_cube_029.materials.append(mat_aluminum)
me_cube_029.use_remesh_fix_poles = True
me_cube_029.use_remesh_preserve_attributes = False
me_cube_029.update()
me_cube_030 = bpy.data.meshes.new('Cube.030')
me_cube_030.from_pydata([(-0.5, -0.5, -0.5), (-0.5, -0.5, 0.5), (-0.5, 0.5, -0.5), (-0.5, 0.5, 0.5), (0.5, -0.5, -0.5), (0.5, -0.5, 0.5), (0.5, 0.5, -0.5), (0.5, 0.5, 0.5)], [], [(0, 1, 3, 2), (2, 3, 7, 6), (6, 7, 5, 4), (4, 5, 1, 0), (2, 6, 4, 0), (7, 3, 1, 5)])
_uv = me_cube_030.uv_layers.new(name='UVMap')
_uv.uv.foreach_set('vector', [0.375, 0.0, 0.625, 0.0, 0.625, 0.25, 0.375, 0.25, 0.375, 0.25, 0.625, 0.25, 0.625, 0.5, 0.375, 0.5, 0.375, 0.5, 0.625, 0.5, 0.625, 0.75, 0.375, 0.75, 0.375, 0.75, 0.625, 0.75, 0.625, 1.0, 0.375, 1.0, 0.125, 0.5, 0.375, 0.5, 0.375, 0.75, 0.125, 0.75, 0.625, 0.5, 0.875, 0.5, 0.875, 0.75, 0.625, 0.75])
me_cube_030.materials.append(mat_servopink)
me_cube_030.use_remesh_fix_poles = True
me_cube_030.use_remesh_preserve_attributes = False
me_cube_030.update()
me_cube_031 = bpy.data.meshes.new('Cube.031')
me_cube_031.from_pydata([(-0.5, -0.5, -0.5), (-0.5, -0.5, 0.5), (-0.5, 0.5, -0.5), (-0.5, 0.5, 0.5), (0.5, -0.5, -0.5), (0.5, -0.5, 0.5), (0.5, 0.5, -0.5), (0.5, 0.5, 0.5)], [], [(0, 1, 3, 2), (2, 3, 7, 6), (6, 7, 5, 4), (4, 5, 1, 0), (2, 6, 4, 0), (7, 3, 1, 5)])
_uv = me_cube_031.uv_layers.new(name='UVMap')
_uv.uv.foreach_set('vector', [0.375, 0.0, 0.625, 0.0, 0.625, 0.25, 0.375, 0.25, 0.375, 0.25, 0.625, 0.25, 0.625, 0.5, 0.375, 0.5, 0.375, 0.5, 0.625, 0.5, 0.625, 0.75, 0.375, 0.75, 0.375, 0.75, 0.625, 0.75, 0.625, 1.0, 0.375, 1.0, 0.125, 0.5, 0.375, 0.5, 0.375, 0.75, 0.125, 0.75, 0.625, 0.5, 0.875, 0.5, 0.875, 0.75, 0.625, 0.75])
me_cube_031.materials.append(mat_aluminum)
me_cube_031.use_remesh_fix_poles = True
me_cube_031.use_remesh_preserve_attributes = False
me_cube_031.update()
me_cube_032 = bpy.data.meshes.new('Cube.032')
me_cube_032.from_pydata([(-0.5, -0.5, -0.5), (-0.5, -0.5, 0.5), (-0.5, 0.5, -0.5), (-0.5, 0.5, 0.5), (0.5, -0.5, -0.5), (0.5, -0.5, 0.5), (0.5, 0.5, -0.5), (0.5, 0.5, 0.5)], [], [(0, 1, 3, 2), (2, 3, 7, 6), (6, 7, 5, 4), (4, 5, 1, 0), (2, 6, 4, 0), (7, 3, 1, 5)])
_uv = me_cube_032.uv_layers.new(name='UVMap')
_uv.uv.foreach_set('vector', [0.375, 0.0, 0.625, 0.0, 0.625, 0.25, 0.375, 0.25, 0.375, 0.25, 0.625, 0.25, 0.625, 0.5, 0.375, 0.5, 0.375, 0.5, 0.625, 0.5, 0.625, 0.75, 0.375, 0.75, 0.375, 0.75, 0.625, 0.75, 0.625, 1.0, 0.375, 1.0, 0.125, 0.5, 0.375, 0.5, 0.375, 0.75, 0.125, 0.75, 0.625, 0.5, 0.875, 0.5, 0.875, 0.75, 0.625, 0.75])
me_cube_032.materials.append(mat_servopink)
me_cube_032.use_remesh_fix_poles = True
me_cube_032.use_remesh_preserve_attributes = False
me_cube_032.update()
me_cube_033 = bpy.data.meshes.new('Cube.033')
me_cube_033.from_pydata([(-0.5, -0.5, -0.5), (-0.5, -0.5, 0.5), (-0.5, 0.5, -0.5), (-0.5, 0.5, 0.5), (0.5, -0.5, -0.5), (0.5, -0.5, 0.5), (0.5, 0.5, -0.5), (0.5, 0.5, 0.5)], [], [(0, 1, 3, 2), (2, 3, 7, 6), (6, 7, 5, 4), (4, 5, 1, 0), (2, 6, 4, 0), (7, 3, 1, 5)])
_uv = me_cube_033.uv_layers.new(name='UVMap')
_uv.uv.foreach_set('vector', [0.375, 0.0, 0.625, 0.0, 0.625, 0.25, 0.375, 0.25, 0.375, 0.25, 0.625, 0.25, 0.625, 0.5, 0.375, 0.5, 0.375, 0.5, 0.625, 0.5, 0.625, 0.75, 0.375, 0.75, 0.375, 0.75, 0.625, 0.75, 0.625, 1.0, 0.375, 1.0, 0.125, 0.5, 0.375, 0.5, 0.375, 0.75, 0.125, 0.75, 0.625, 0.5, 0.875, 0.5, 0.875, 0.75, 0.625, 0.75])
me_cube_033.materials.append(mat_aluminum)
me_cube_033.use_remesh_fix_poles = True
me_cube_033.use_remesh_preserve_attributes = False
me_cube_033.update()
me_cube_034 = bpy.data.meshes.new('Cube.034')
me_cube_034.from_pydata([(-0.5, -0.5, -0.5), (-0.5, -0.5, 0.5), (-0.5, 0.5, -0.5), (-0.5, 0.5, 0.5), (0.5, -0.5, -0.5), (0.5, -0.5, 0.5), (0.5, 0.5, -0.5), (0.5, 0.5, 0.5)], [], [(0, 1, 3, 2), (2, 3, 7, 6), (6, 7, 5, 4), (4, 5, 1, 0), (2, 6, 4, 0), (7, 3, 1, 5)])
_uv = me_cube_034.uv_layers.new(name='UVMap')
_uv.uv.foreach_set('vector', [0.375, 0.0, 0.625, 0.0, 0.625, 0.25, 0.375, 0.25, 0.375, 0.25, 0.625, 0.25, 0.625, 0.5, 0.375, 0.5, 0.375, 0.5, 0.625, 0.5, 0.625, 0.75, 0.375, 0.75, 0.375, 0.75, 0.625, 0.75, 0.625, 1.0, 0.375, 1.0, 0.125, 0.5, 0.375, 0.5, 0.375, 0.75, 0.125, 0.75, 0.625, 0.5, 0.875, 0.5, 0.875, 0.75, 0.625, 0.75])
me_cube_034.materials.append(mat_servopink)
me_cube_034.use_remesh_fix_poles = True
me_cube_034.use_remesh_preserve_attributes = False
me_cube_034.update()
me_cube_035 = bpy.data.meshes.new('Cube.035')
me_cube_035.from_pydata([(-0.5, -0.5, -0.5), (-0.5, -0.5, 0.5), (-0.5, 0.5, -0.5), (-0.5, 0.5, 0.5), (0.5, -0.5, -0.5), (0.5, -0.5, 0.5), (0.5, 0.5, -0.5), (0.5, 0.5, 0.5)], [], [(0, 1, 3, 2), (2, 3, 7, 6), (6, 7, 5, 4), (4, 5, 1, 0), (2, 6, 4, 0), (7, 3, 1, 5)])
_uv = me_cube_035.uv_layers.new(name='UVMap')
_uv.uv.foreach_set('vector', [0.375, 0.0, 0.625, 0.0, 0.625, 0.25, 0.375, 0.25, 0.375, 0.25, 0.625, 0.25, 0.625, 0.5, 0.375, 0.5, 0.375, 0.5, 0.625, 0.5, 0.625, 0.75, 0.375, 0.75, 0.375, 0.75, 0.625, 0.75, 0.625, 1.0, 0.375, 1.0, 0.125, 0.5, 0.375, 0.5, 0.375, 0.75, 0.125, 0.75, 0.625, 0.5, 0.875, 0.5, 0.875, 0.75, 0.625, 0.75])
me_cube_035.materials.append(mat_aluminum)
me_cube_035.use_remesh_fix_poles = True
me_cube_035.use_remesh_preserve_attributes = False
me_cube_035.update()
me_cube_036 = bpy.data.meshes.new('Cube.036')
me_cube_036.from_pydata([(-0.5, -0.5, -0.5), (-0.5, -0.5, 0.5), (-0.5, 0.5, -0.5), (-0.5, 0.5, 0.5), (0.5, -0.5, -0.5), (0.5, -0.5, 0.5), (0.5, 0.5, -0.5), (0.5, 0.5, 0.5)], [], [(0, 1, 3, 2), (2, 3, 7, 6), (6, 7, 5, 4), (4, 5, 1, 0), (2, 6, 4, 0), (7, 3, 1, 5)])
_uv = me_cube_036.uv_layers.new(name='UVMap')
_uv.uv.foreach_set('vector', [0.375, 0.0, 0.625, 0.0, 0.625, 0.25, 0.375, 0.25, 0.375, 0.25, 0.625, 0.25, 0.625, 0.5, 0.375, 0.5, 0.375, 0.5, 0.625, 0.5, 0.625, 0.75, 0.375, 0.75, 0.375, 0.75, 0.625, 0.75, 0.625, 1.0, 0.375, 1.0, 0.125, 0.5, 0.375, 0.5, 0.375, 0.75, 0.125, 0.75, 0.625, 0.5, 0.875, 0.5, 0.875, 0.75, 0.625, 0.75])
me_cube_036.materials.append(mat_servopink)
me_cube_036.use_remesh_fix_poles = True
me_cube_036.use_remesh_preserve_attributes = False
me_cube_036.update()
me_cube_037 = bpy.data.meshes.new('Cube.037')
me_cube_037.from_pydata([(-0.5, -0.5, -0.5), (-0.5, -0.5, 0.5), (-0.5, 0.5, -0.5), (-0.5, 0.5, 0.5), (0.5, -0.5, -0.5), (0.5, -0.5, 0.5), (0.5, 0.5, -0.5), (0.5, 0.5, 0.5)], [], [(0, 1, 3, 2), (2, 3, 7, 6), (6, 7, 5, 4), (4, 5, 1, 0), (2, 6, 4, 0), (7, 3, 1, 5)])
_uv = me_cube_037.uv_layers.new(name='UVMap')
_uv.uv.foreach_set('vector', [0.375, 0.0, 0.625, 0.0, 0.625, 0.25, 0.375, 0.25, 0.375, 0.25, 0.625, 0.25, 0.625, 0.5, 0.375, 0.5, 0.375, 0.5, 0.625, 0.5, 0.625, 0.75, 0.375, 0.75, 0.375, 0.75, 0.625, 0.75, 0.625, 1.0, 0.375, 1.0, 0.125, 0.5, 0.375, 0.5, 0.375, 0.75, 0.125, 0.75, 0.625, 0.5, 0.875, 0.5, 0.875, 0.75, 0.625, 0.75])
me_cube_037.materials.append(mat_aluminum)
me_cube_037.use_remesh_fix_poles = True
me_cube_037.use_remesh_preserve_attributes = False
me_cube_037.update()
me_cube_038 = bpy.data.meshes.new('Cube.038')
me_cube_038.from_pydata([(-0.5, -0.5, -0.5), (-0.5, -0.5, 0.5), (-0.5, 0.5, -0.5), (-0.5, 0.5, 0.5), (0.5, -0.5, -0.5), (0.5, -0.5, 0.5), (0.5, 0.5, -0.5), (0.5, 0.5, 0.5)], [], [(0, 1, 3, 2), (2, 3, 7, 6), (6, 7, 5, 4), (4, 5, 1, 0), (2, 6, 4, 0), (7, 3, 1, 5)])
_uv = me_cube_038.uv_layers.new(name='UVMap')
_uv.uv.foreach_set('vector', [0.375, 0.0, 0.625, 0.0, 0.625, 0.25, 0.375, 0.25, 0.375, 0.25, 0.625, 0.25, 0.625, 0.5, 0.375, 0.5, 0.375, 0.5, 0.625, 0.5, 0.625, 0.75, 0.375, 0.75, 0.375, 0.75, 0.625, 0.75, 0.625, 1.0, 0.375, 1.0, 0.125, 0.5, 0.375, 0.5, 0.375, 0.75, 0.125, 0.75, 0.625, 0.5, 0.875, 0.5, 0.875, 0.75, 0.625, 0.75])
me_cube_038.materials.append(mat_servopink)
me_cube_038.use_remesh_fix_poles = True
me_cube_038.use_remesh_preserve_attributes = False
me_cube_038.update()
me_cube_039 = bpy.data.meshes.new('Cube.039')
me_cube_039.from_pydata([(-0.5, -0.5, -0.5), (-0.5, -0.5, 0.5), (-0.5, 0.5, -0.5), (-0.5, 0.5, 0.5), (0.5, -0.5, -0.5), (0.5, -0.5, 0.5), (0.5, 0.5, -0.5), (0.5, 0.5, 0.5)], [], [(0, 1, 3, 2), (2, 3, 7, 6), (6, 7, 5, 4), (4, 5, 1, 0), (2, 6, 4, 0), (7, 3, 1, 5)])
_uv = me_cube_039.uv_layers.new(name='UVMap')
_uv.uv.foreach_set('vector', [0.375, 0.0, 0.625, 0.0, 0.625, 0.25, 0.375, 0.25, 0.375, 0.25, 0.625, 0.25, 0.625, 0.5, 0.375, 0.5, 0.375, 0.5, 0.625, 0.5, 0.625, 0.75, 0.375, 0.75, 0.375, 0.75, 0.625, 0.75, 0.625, 1.0, 0.375, 1.0, 0.125, 0.5, 0.375, 0.5, 0.375, 0.75, 0.125, 0.75, 0.625, 0.5, 0.875, 0.5, 0.875, 0.75, 0.625, 0.75])
me_cube_039.materials.append(mat_aluminum)
me_cube_039.use_remesh_fix_poles = True
me_cube_039.use_remesh_preserve_attributes = False
me_cube_039.update()
me_cube_040 = bpy.data.meshes.new('Cube.040')
me_cube_040.from_pydata([(-0.5, -0.5, -0.5), (-0.5, -0.5, 0.5), (-0.5, 0.5, -0.5), (-0.5, 0.5, 0.5), (0.5, -0.5, -0.5), (0.5, -0.5, 0.5), (0.5, 0.5, -0.5), (0.5, 0.5, 0.5)], [], [(0, 1, 3, 2), (2, 3, 7, 6), (6, 7, 5, 4), (4, 5, 1, 0), (2, 6, 4, 0), (7, 3, 1, 5)])
_uv = me_cube_040.uv_layers.new(name='UVMap')
_uv.uv.foreach_set('vector', [0.375, 0.0, 0.625, 0.0, 0.625, 0.25, 0.375, 0.25, 0.375, 0.25, 0.625, 0.25, 0.625, 0.5, 0.375, 0.5, 0.375, 0.5, 0.625, 0.5, 0.625, 0.75, 0.375, 0.75, 0.375, 0.75, 0.625, 0.75, 0.625, 1.0, 0.375, 1.0, 0.125, 0.5, 0.375, 0.5, 0.375, 0.75, 0.125, 0.75, 0.625, 0.5, 0.875, 0.5, 0.875, 0.75, 0.625, 0.75])
me_cube_040.materials.append(mat_servopink)
me_cube_040.use_remesh_fix_poles = True
me_cube_040.use_remesh_preserve_attributes = False
me_cube_040.update()
me_cube_041 = bpy.data.meshes.new('Cube.041')
me_cube_041.from_pydata([(-0.5, -0.5, -0.5), (-0.5, -0.5, 0.5), (-0.5, 0.5, -0.5), (-0.5, 0.5, 0.5), (0.5, -0.5, -0.5), (0.5, -0.5, 0.5), (0.5, 0.5, -0.5), (0.5, 0.5, 0.5)], [], [(0, 1, 3, 2), (2, 3, 7, 6), (6, 7, 5, 4), (4, 5, 1, 0), (2, 6, 4, 0), (7, 3, 1, 5)])
_uv = me_cube_041.uv_layers.new(name='UVMap')
_uv.uv.foreach_set('vector', [0.375, 0.0, 0.625, 0.0, 0.625, 0.25, 0.375, 0.25, 0.375, 0.25, 0.625, 0.25, 0.625, 0.5, 0.375, 0.5, 0.375, 0.5, 0.625, 0.5, 0.625, 0.75, 0.375, 0.75, 0.375, 0.75, 0.625, 0.75, 0.625, 1.0, 0.375, 1.0, 0.125, 0.5, 0.375, 0.5, 0.375, 0.75, 0.125, 0.75, 0.625, 0.5, 0.875, 0.5, 0.875, 0.75, 0.625, 0.75])
me_cube_041.materials.append(mat_aluminum)
me_cube_041.use_remesh_fix_poles = True
me_cube_041.use_remesh_preserve_attributes = False
me_cube_041.update()
me_plane = bpy.data.meshes.new('Plane')
me_plane.from_pydata([(-0.5, -0.5, 0.0), (0.5, -0.5, 0.0), (-0.5, 0.5, 0.0), (0.5, 0.5, 0.0)], [], [(0, 1, 3, 2)])
_uv = me_plane.uv_layers.new(name='UVMap')
_uv.uv.foreach_set('vector', [0.0, 0.0, 1.0, 0.0, 1.0, 1.0, 0.0, 1.0])
me_plane.materials.append(mat_ground)
me_plane.use_remesh_fix_poles = True
me_plane.use_remesh_preserve_attributes = False
me_plane.update()

# ---- objects
ob_torso_main = bpy.data.objects.new('Torso_Main', me_cube_001)
ob_torso_top_plate = bpy.data.objects.new('Torso_Top_Plate', me_cube_002)
ob_torso_bot_plate = bpy.data.objects.new('Torso_Bot_Plate', me_cube_003)
ob_head_servo = bpy.data.objects.new('Head_Servo', me_cube_004)
ob_head_mount = bpy.data.objects.new('Head_Mount', me_cube_005)
ob_l_shoulder1 = bpy.data.objects.new('L_Shoulder1', me_cube_006)
ob_l_shoulder_plate = bpy.data.objects.new('L_Shoulder_Plate', me_cube_007)
ob_l_shoulder2 = bpy.data.objects.new('L_Shoulder2', me_cube_008)
ob_l_upperarm = bpy.data.objects.new('L_UpperArm', me_cube_009)
ob_l_elbow = bpy.data.objects.new('L_Elbow', me_cube_010)
ob_l_lowerarm = bpy.data.objects.new('L_LowerArm', me_cube_011)
ob_r_shoulder1 = bpy.data.objects.new('R_Shoulder1', me_cube_012)
ob_r_shoulder_plate = bpy.data.objects.new('R_Shoulder_Plate', me_cube_013)
ob_r_shoulder2 = bpy.data.objects.new('R_Shoulder2', me_cube_014)
ob_r_upperarm = bpy.data.objects.new('R_UpperArm', me_cube_015)
ob_r_elbow = bpy.data.objects.new('R_Elbow', me_cube_016)
ob_r_lowerarm = bpy.data.objects.new('R_LowerArm', me_cube_017)
ob_l_hip1 = bpy.data.objects.new('L_Hip1', me_cube_018)
ob_l_hip_bracket = bpy.data.objects.new('L_Hip_Bracket', me_cube_019)
ob_l_hip2 = bpy.data.objects.new('L_Hip2', me_cube_020)
ob_l_thigh_upper = bpy.data.objects.new('L_Thigh_Upper', me_cube_021)
ob_l_thigh_servo = bpy.data.objects.new('L_Thigh_Servo', me_cube_022)
ob_l_thigh_lower = bpy.data.objects.new('L_Thigh_Lower', me_cube_023)
ob_l_knee = bpy.data.objects.new('L_Knee', me_cube_024)
ob_l_shin_upper = bpy.data.objects.new('L_Shin_Upper', me_cube_025)
ob_l_shin_servo = bpy.data.objects.new('L_Shin_Servo', me_cube_026)
ob_l_shin_lower = bpy.data.objects.new('L_Shin_Lower', me_cube_027)
ob_l_ankle = bpy.data.objects.new('L_Ankle', me_cube_028)
ob_l_foot = bpy.data.objects.new('L_Foot', me_cube_029)
ob_r_hip1 = bpy.data.objects.new('R_Hip1', me_cube_030)
ob_r_hip_bracket = bpy.data.objects.new('R_Hip_Bracket', me_cube_031)
ob_r_hip2 = bpy.data.objects.new('R_Hip2', me_cube_032)
ob_r_thigh_upper = bpy.data.objects.new('R_Thigh_Upper', me_cube_033)
ob_r_thigh_servo = bpy.data.objects.new('R_Thigh_Servo', me_cube_034)
ob_r_thigh_lower = bpy.data.objects.new('R_Thigh_Lower', me_cube_035)
ob_r_knee = bpy.data.objects.new('R_Knee', me_cube_036)
ob_r_shin_upper = bpy.data.objects.new('R_Shin_Upper', me_cube_037)
ob_r_shin_servo = bpy.data.objects.new('R_Shin_Servo', me_cube_038)
ob_r_shin_lower = bpy.data.objects.new('R_Shin_Lower', me_cube_039)
ob_r_ankle = bpy.data.objects.new('R_Ankle', me_cube_040)
ob_r_foot = bpy.data.objects.new('R_Foot', me_cube_041)
ob_ground = bpy.data.objects.new('Ground', me_plane)
ob_camera = bpy.data.objects.new('Camera', cam_camera_001)
ob_sun = bpy.data.objects.new('Sun', light_sun)
ob_area = bpy.data.objects.new('Area', light_area)

# ---- transforms, parenting, visibility, modifiers, constraints
ob_torso_main.location = (0.0, 0.0, 0.28)
ob_torso_main.scale = (0.045, 0.075, 0.085)
ob_torso_top_plate.location = (0.0, 0.0, 0.33)
ob_torso_top_plate.scale = (0.055, 0.095, 0.012)
ob_torso_bot_plate.location = (0.0, 0.0, 0.23)
ob_torso_bot_plate.scale = (0.055, 0.095, 0.012)
ob_head_servo.location = (0.0, 0.0, 0.355)
ob_head_servo.scale = (0.045, 0.023, 0.045)
ob_head_mount.location = (0.0, 0.0, 0.385)
ob_head_mount.scale = (0.035, 0.038, 0.022)
ob_l_shoulder1.location = (0.0, 0.06, 0.31)
ob_l_shoulder1.rotation_euler = (1.571, 0.0, 0.0)
ob_l_shoulder1.scale = (0.045, 0.023, 0.045)
ob_l_shoulder_plate.location = (0.0, 0.085, 0.31)
ob_l_shoulder_plate.scale = (0.028, 0.035, 0.028)
ob_l_shoulder2.location = (0.0, 0.105, 0.31)
ob_l_shoulder2.scale = (0.045, 0.023, 0.045)
ob_l_upperarm.location = (0.0, 0.105, 0.265)
ob_l_upperarm.scale = (0.022, 0.025, 0.065)
ob_l_elbow.location = (0.0, 0.105, 0.225)
ob_l_elbow.rotation_euler = (0.0, 1.571, 0.0)
ob_l_elbow.scale = (0.045, 0.023, 0.045)
ob_l_lowerarm.location = (0.0, 0.105, 0.185)
ob_l_lowerarm.scale = (0.02, 0.022, 0.055)
ob_r_shoulder1.location = (0.0, -0.06, 0.31)
ob_r_shoulder1.rotation_euler = (1.571, 0.0, 0.0)
ob_r_shoulder1.scale = (0.045, 0.023, 0.045)
ob_r_shoulder_plate.location = (0.0, -0.085, 0.31)
ob_r_shoulder_plate.scale = (0.028, 0.035, 0.028)
ob_r_shoulder2.location = (0.0, -0.105, 0.31)
ob_r_shoulder2.scale = (0.045, 0.023, 0.045)
ob_r_upperarm.location = (0.0, -0.105, 0.265)
ob_r_upperarm.scale = (0.022, 0.025, 0.065)
ob_r_elbow.location = (0.0, -0.105, 0.225)
ob_r_elbow.rotation_euler = (0.0, 1.571, 0.0)
ob_r_elbow.scale = (0.045, 0.023, 0.045)
ob_r_lowerarm.location = (0.0, -0.105, 0.185)
ob_r_lowerarm.scale = (0.02, 0.022, 0.055)
ob_l_hip1.location = (0.0, 0.038, 0.205)
ob_l_hip1.scale = (0.045, 0.023, 0.045)
ob_l_hip_bracket.location = (0.0, 0.038, 0.18)
ob_l_hip_bracket.scale = (0.038, 0.042, 0.022)
ob_l_hip2.location = (0.0, 0.038, 0.155)
ob_l_hip2.rotation_euler = (0.0, 1.571, 0.0)
ob_l_hip2.scale = (0.045, 0.023, 0.045)
ob_l_thigh_upper.location = (0.0, 0.038, 0.12)
ob_l_thigh_upper.scale = (0.028, 0.034, 0.048)
ob_l_thigh_servo.location = (0.0, 0.038, 0.085)
ob_l_thigh_servo.scale = (0.045, 0.023, 0.045)
ob_l_thigh_lower.location = (0.0, 0.038, 0.055)
ob_l_thigh_lower.scale = (0.028, 0.034, 0.038)
ob_l_knee.location = (0.0, 0.038, 0.028)
ob_l_knee.rotation_euler = (0.0, 1.571, 0.0)
ob_l_knee.scale = (0.045, 0.023, 0.045)
ob_l_shin_upper.location = (0.0, 0.038, -0.01)
ob_l_shin_upper.scale = (0.026, 0.03, 0.048)
ob_l_shin_servo.location = (0.0, 0.038, -0.042)
ob_l_shin_servo.scale = (0.045, 0.023, 0.045)
ob_l_shin_lower.location = (0.0, 0.038, -0.07)
ob_l_shin_lower.scale = (0.026, 0.03, 0.038)
ob_l_ankle.location = (0.0, 0.038, -0.095)
ob_l_ankle.rotation_euler = (0.0, 1.571, 0.0)
ob_l_ankle.scale = (0.045, 0.023, 0.045)
ob_l_foot.location = (0.012, 0.038, -0.115)
ob_l_foot.scale = (0.085, 0.055, 0.006)
ob_r_hip1.location = (0.0, -0.038, 0.205)
ob_r_hip1.scale = (0.045, 0.023, 0.045)
ob_r_hip_bracket.location = (0.0, -0.038, 0.18)
ob_r_hip_bracket.scale = (0.038, 0.042, 0.022)
ob_r_hip2.location = (0.0, -0.038, 0.155)
ob_r_hip2.rotation_euler = (0.0, 1.571, 0.0)
ob_r_hip2.scale = (0.045, 0.023, 0.045)
ob_r_thigh_upper.location = (0.0, -0.038, 0.12)
ob_r_thigh_upper.scale = (0.028, 0.034, 0.048)
ob_r_thigh_servo.location = (0.0, -0.038, 0.085)
ob_r_thigh_servo.scale = (0.045, 0.023, 0.045)
ob_r_thigh_lower.location = (0.0, -0.038, 0.055)
ob_r_thigh_lower.scale = (0.028, 0.034, 0.038)
ob_r_knee.location = (0.0, -0.038, 0.028)
ob_r_knee.rotation_euler = (0.0, 1.571, 0.0)
ob_r_knee.scale = (0.045, 0.023, 0.045)
ob_r_shin_upper.location = (0.0, -0.038, -0.01)
ob_r_shin_upper.scale = (0.026, 0.03, 0.048)
ob_r_shin_servo.location = (0.0, -0.038, -0.042)
ob_r_shin_servo.scale = (0.045, 0.023, 0.045)
ob_r_shin_lower.location = (0.0, -0.038, -0.07)
ob_r_shin_lower.scale = (0.026, 0.03, 0.038)
ob_r_ankle.location = (0.0, -0.038, -0.095)
ob_r_ankle.rotation_euler = (0.0, 1.571, 0.0)
ob_r_ankle.scale = (0.045, 0.023, 0.045)
ob_r_foot.location = (0.012, -0.038, -0.115)
ob_r_foot.scale = (0.085, 0.055, 0.006)
ob_ground.location = (0.0, 0.0, -0.12)
ob_ground.scale = (0.5, 0.5, 1.0)
ob_camera.location = (0.65, -0.65, 0.22)
ob_camera.rotation_euler = (1.15, 0.0, 0.75)
ob_sun.location = (2.0, -1.0, 3.0)
ob_sun.rotation_euler = (0.5, 0.2, 0.0)
ob_area.location = (-1.0, 1.0, 2.0)

# ---- collection membership
col_collection.objects.link(ob_torso_main)
col_collection.objects.link(ob_torso_top_plate)
col_collection.objects.link(ob_torso_bot_plate)
col_collection.objects.link(ob_head_servo)
col_collection.objects.link(ob_head_mount)
col_collection.objects.link(ob_l_shoulder1)
col_collection.objects.link(ob_l_shoulder_plate)
col_collection.objects.link(ob_l_shoulder2)
col_collection.objects.link(ob_l_upperarm)
col_collection.objects.link(ob_l_elbow)
col_collection.objects.link(ob_l_lowerarm)
col_collection.objects.link(ob_r_shoulder1)
col_collection.objects.link(ob_r_shoulder_plate)
col_collection.objects.link(ob_r_shoulder2)
col_collection.objects.link(ob_r_upperarm)
col_collection.objects.link(ob_r_elbow)
col_collection.objects.link(ob_r_lowerarm)
col_collection.objects.link(ob_l_hip1)
col_collection.objects.link(ob_l_hip_bracket)
col_collection.objects.link(ob_l_hip2)
col_collection.objects.link(ob_l_thigh_upper)
col_collection.objects.link(ob_l_thigh_servo)
col_collection.objects.link(ob_l_thigh_lower)
col_collection.objects.link(ob_l_knee)
col_collection.objects.link(ob_l_shin_upper)
col_collection.objects.link(ob_l_shin_servo)
col_collection.objects.link(ob_l_shin_lower)
col_collection.objects.link(ob_l_ankle)
col_collection.objects.link(ob_l_foot)
col_collection.objects.link(ob_r_hip1)
col_collection.objects.link(ob_r_hip_bracket)
col_collection.objects.link(ob_r_hip2)
col_collection.objects.link(ob_r_thigh_upper)
col_collection.objects.link(ob_r_thigh_servo)
col_collection.objects.link(ob_r_thigh_lower)
col_collection.objects.link(ob_r_knee)
col_collection.objects.link(ob_r_shin_upper)
col_collection.objects.link(ob_r_shin_servo)
col_collection.objects.link(ob_r_shin_lower)
col_collection.objects.link(ob_r_ankle)
col_collection.objects.link(ob_r_foot)
col_collection.objects.link(ob_ground)
col_collection.objects.link(ob_camera)
col_collection.objects.link(ob_sun)
col_collection.objects.link(ob_area)

# ---- scene / render settings (as saved in the file)
scene.camera = ob_camera
scene.frame_start = 1; scene.frame_end = 250; scene.frame_set(1)
scene.render.engine = 'BLENDER_EEVEE_NEXT'
scene.render.resolution_x = 800
scene.render.resolution_y = 800
scene.cycles.sampling_pattern = 'TABULATED_SOBOL'
scene.cycles.use_light_tree = False
scene.view_settings.view_transform = 'Standard'
bpy.context.view_layer.update()
